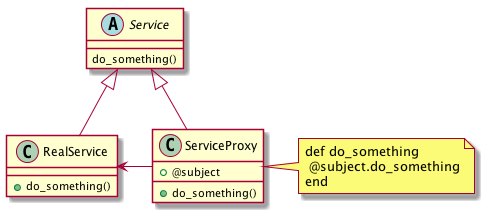

The diagram above was rendered by PlantUML. Its source (embedded in the PNG):
@startuml

abstract Service{
do_something()
}
class RealService{
+do_something()
}
class ServiceProxy{
+@subject
+do_something()
}
note Right:def do_something\n @subject.do_something\nend

Service <|-- RealService
Service <|-- ServiceProxy
RealService <--L ServiceProxy

@enduml